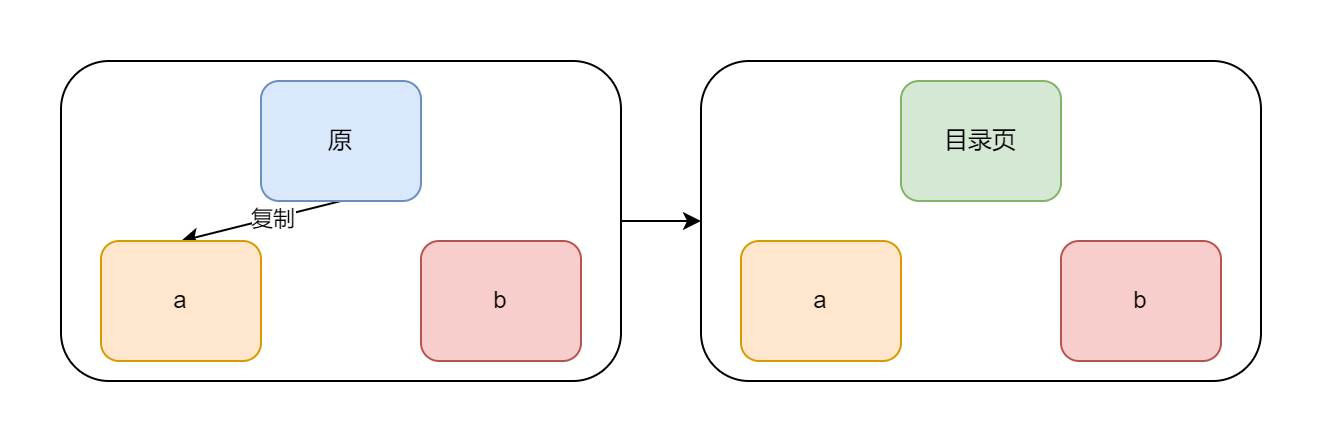

The diagram above was exported from draw.io. Its source (the exported page's mxGraphModel, read from the mxfile embedded in the PNG):
<mxGraphModel dx="1233" dy="781" grid="1" gridSize="10" guides="1" tooltips="1" connect="1" arrows="1" fold="1" page="1" pageScale="1" pageWidth="827" pageHeight="1169" math="0" shadow="0">
  <root>
    <mxCell id="0" />
    <mxCell id="1" parent="0" />
    <mxCell id="23b8ulJY0qhtaXDJyZUW-8" value="" style="rounded=1;whiteSpace=wrap;html=1;" vertex="1" parent="1">
      <mxGeometry x="450" y="60" width="280" height="160" as="geometry" />
    </mxCell>
    <mxCell id="23b8ulJY0qhtaXDJyZUW-9" style="edgeStyle=orthogonalEdgeStyle;rounded=0;orthogonalLoop=1;jettySize=auto;html=1;exitX=1;exitY=0.5;exitDx=0;exitDy=0;entryX=0;entryY=0.5;entryDx=0;entryDy=0;" edge="1" parent="1" source="23b8ulJY0qhtaXDJyZUW-7" target="23b8ulJY0qhtaXDJyZUW-8">
      <mxGeometry relative="1" as="geometry" />
    </mxCell>
    <mxCell id="23b8ulJY0qhtaXDJyZUW-7" value="" style="rounded=1;whiteSpace=wrap;html=1;" vertex="1" parent="1">
      <mxGeometry x="130" y="60" width="280" height="160" as="geometry" />
    </mxCell>
    <mxCell id="KDB_B24Gc8nTgo1W612w-6" style="rounded=0;orthogonalLoop=1;jettySize=auto;html=1;exitX=0.5;exitY=1;exitDx=0;exitDy=0;entryX=0.5;entryY=0;entryDx=0;entryDy=0;" parent="1" source="KDB_B24Gc8nTgo1W612w-1" target="KDB_B24Gc8nTgo1W612w-2" edge="1">
      <mxGeometry relative="1" as="geometry" />
    </mxCell>
    <mxCell id="KDB_B24Gc8nTgo1W612w-7" value="复制" style="edgeLabel;html=1;align=center;verticalAlign=middle;resizable=0;points=[];" parent="KDB_B24Gc8nTgo1W612w-6" vertex="1" connectable="0">
      <mxGeometry x="-0.1538" relative="1" as="geometry">
        <mxPoint as="offset" />
      </mxGeometry>
    </mxCell>
    <mxCell id="KDB_B24Gc8nTgo1W612w-1" value="原" style="rounded=1;whiteSpace=wrap;html=1;fillColor=#dae8fc;strokeColor=#6c8ebf;" parent="1" vertex="1">
      <mxGeometry x="230" y="70" width="80" height="60" as="geometry" />
    </mxCell>
    <mxCell id="KDB_B24Gc8nTgo1W612w-2" value="a" style="rounded=1;whiteSpace=wrap;html=1;fillColor=#ffe6cc;strokeColor=#d79b00;" parent="1" vertex="1">
      <mxGeometry x="150" y="150" width="80" height="60" as="geometry" />
    </mxCell>
    <mxCell id="KDB_B24Gc8nTgo1W612w-3" value="b" style="rounded=1;whiteSpace=wrap;html=1;fillColor=#f8cecc;strokeColor=#b85450;" parent="1" vertex="1">
      <mxGeometry x="310" y="150" width="80" height="60" as="geometry" />
    </mxCell>
    <mxCell id="23b8ulJY0qhtaXDJyZUW-4" value="目录页" style="rounded=1;whiteSpace=wrap;html=1;fillColor=#d5e8d4;strokeColor=#82b366;" vertex="1" parent="1">
      <mxGeometry x="550" y="70" width="80" height="60" as="geometry" />
    </mxCell>
    <mxCell id="23b8ulJY0qhtaXDJyZUW-5" value="a" style="rounded=1;whiteSpace=wrap;html=1;fillColor=#ffe6cc;strokeColor=#d79b00;" vertex="1" parent="1">
      <mxGeometry x="470" y="150" width="80" height="60" as="geometry" />
    </mxCell>
    <mxCell id="23b8ulJY0qhtaXDJyZUW-6" value="b" style="rounded=1;whiteSpace=wrap;html=1;fillColor=#f8cecc;strokeColor=#b85450;" vertex="1" parent="1">
      <mxGeometry x="630" y="150" width="80" height="60" as="geometry" />
    </mxCell>
  </root>
</mxGraphModel>